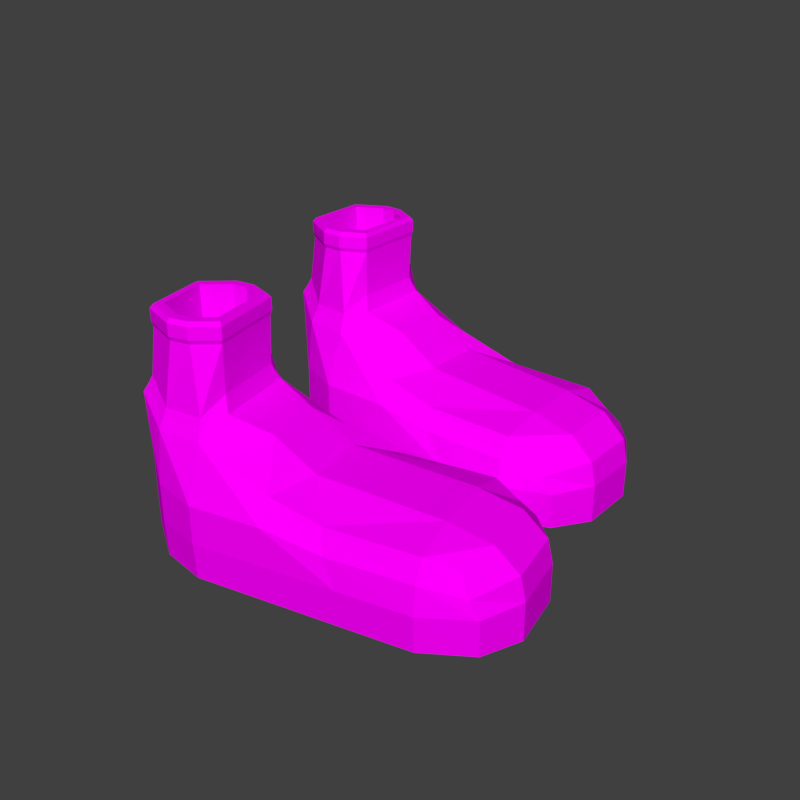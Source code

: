 # Source: Leather_Boots.blend  (saved by Blender 2.79.0; exported with 4.5.12 LTS)
import bpy
from mathutils import Matrix  # noqa: F401  (used for matrix-valued properties, if any)

bpy.ops.wm.read_factory_settings(use_empty=True)
scene = bpy.context.scene
scene.name = 'Scene'

# ---- collections
col_collection_1 = bpy.data.collections.new('Collection 1'); scene.collection.children.link(col_collection_1)

# ---- images (referenced by path relative to the original .blend; pixels are not part of the script)
import os
ASSET_DIR = os.environ.get("B2B_ASSET_DIR", "")  # directory of the original .blend (textures are referenced by path, not embedded)
HERE = os.path.dirname(os.path.abspath(__file__))  # packed textures are extracted next to this script under _unpacked/

def load_image(name, relpath, width, height, colorspace="sRGB"):
    """Load a texture the original file referenced (path relative to the .blend, or extracted next to this script)."""
    p = next((c for c in (os.path.join(HERE, relpath), os.path.join(ASSET_DIR, relpath)) if relpath and os.path.exists(c)), "")
    if p:
        img = bpy.data.images.load(p, check_existing=True)
        img.name = name
    else:  # same state as the original file: an image datablock whose file is absent (Cycles renders it pink)
        img = bpy.data.images.new(name, width, height)
        img.source = "FILE"
        img.filepath = "//" + (relpath or name)
    img.colorspace_settings.name = colorspace
    return img
img_colors_png = load_image('colors.png', 'colors.png', 1024, 1024, 'sRGB')

# ---- materials (node trees are filled in below, after node groups)
mat_material_001 = bpy.data.materials.new('Material.001')
mat_material_001.alpha_threshold = 0.0
mat_material_001.roughness = 0.5

# ---- material node trees
mat_material_001.use_nodes = True; mat_material_001.node_tree.nodes.clear()
_N = mat_material_001.node_tree.nodes; _L = mat_material_001.node_tree.links
n0 = _N.new('ShaderNodeOutputMaterial'); n0.name = 'Material Output'; n0.location = (300, 300)
n1 = _N.new('ShaderNodeBsdfDiffuse'); n1.name = 'Diffuse BSDF'; n1.location = (10, 300)
n2 = _N.new('ShaderNodeTexImage'); n2.name = 'Image Texture'; n2.location = (-221, 290)
n2.width = 140
n2.image = img_colors_png
_L.new(n1.outputs[0], n0.inputs[0])
_L.new(n2.outputs[0], n1.inputs[0])
n0.is_active_output = True

# ---- world
world_world = bpy.data.worlds.new('World'); scene.world = world_world
world_world.color = (0.05088, 0.05088, 0.05088)
world_world.use_sun_shadow = False
world_world.sun_shadow_jitter_overblur = 0.0
world_world.cycles.sampling_method = 'MANUAL'

# ---- meshes
me_cube_003 = bpy.data.meshes.new('Cube.003')
me_cube_003.from_pydata([(-0.9866, 0.5161, 0.03027), (-0.9866, 0.5697, 2.2), (-0.9866, 2.078, 0.03027), (-0.9866, 2.008, 2.122), (0.7384, 0.5484, 0.03027), (0.6237, 0.5998, 1.281), (0.7384, 2.045, 0.03027), (0.6237, 1.979, 1.202), (0.4643, 2.266, 0.03027), (0.06428, 2.266, 0.03027), (-0.3357, 2.266, 0.03027), (-0.7357, 2.266, 0.03027), (-0.7357, 2.044, 2.122), (-0.3357, 2.092, 1.561), (-0.0543, 2.092, 1.391), (0.4643, 2.092, 1.391), (-0.7357, 0.3285, 0.03027), (-0.3357, 0.3285, 0.03027), (0.06428, 0.3285, 0.03027), (0.4643, 0.3285, 0.03027), (0.4643, 0.483, 1.469), (-0.0543, 0.483, 1.469), (-0.3357, 0.483, 1.702), (-0.7357, 0.5314, 2.2), (-1.218, 1.631, 0.0), (-1.218, 0.964, 0.0), (-1.184, 0.8476, 2.501), (-1.184, 1.747, 2.501), (0.8643, 0.964, 0.0), (0.8643, 1.631, 0.0), (0.7019, 1.631, 1.452), (0.7019, 0.964, 1.452), (0.4643, 1.631, 1.616), (0.4643, 0.964, 1.616), (-0.2196, 1.631, 1.77), (-0.2196, 0.964, 1.77), (-0.4494, 1.631, 2.234), (-0.4494, 0.964, 2.234), (-0.6691, 1.747, 2.501), (-0.6691, 0.8476, 2.501), (-0.7357, 1.631, 0.0), (-0.7357, 0.964, 0.0), (-0.3357, 1.631, 0.0), (-0.3357, 0.964, 0.0), (0.06428, 1.631, 0.0), (0.06428, 0.964, 0.0), (0.4643, 1.631, 0.0), (0.4643, 0.964, 0.0), (-0.9866, 0.491, 0.6667), (-0.9866, 0.491, 1.333), (-0.9866, 2.103, 1.333), (-0.9866, 2.103, 0.6667), (0.6867, 2.069, 0.952), (0.7384, 2.069, 0.6667), (0.6867, 0.5243, 0.952), (0.7384, 0.5243, 0.6667), (0.4643, 0.3502, 1.128), (0.4643, 0.2973, 0.6667), (-0.006359, 0.3411, 1.132), (0.06428, 0.2973, 0.6667), (-0.3357, 0.2973, 1.333), (-0.3357, 0.2973, 0.6667), (-0.7357, 0.2973, 1.333), (-0.7357, 0.2973, 0.6667), (-0.7357, 2.297, 1.333), (-0.7357, 2.297, 0.6667), (-0.3357, 2.297, 1.333), (-0.3357, 2.297, 0.6667), (-0.006359, 2.254, 1.132), (0.06428, 2.297, 0.6667), (0.4643, 2.244, 1.128), (0.4643, 2.297, 0.6667), (0.8344, 1.631, 1.077), (0.8643, 1.631, 0.6667), (0.8344, 0.964, 1.077), (0.8643, 0.964, 0.6667), (-1.218, 0.964, 1.333), (-1.218, 0.964, 0.6667), (-1.218, 1.631, 1.333), (-1.218, 1.631, 0.6667), (-0.9791, 0.6317, 2.375), (-0.9791, 1.949, 2.303), (-0.7493, 1.982, 2.303), (-0.7493, 0.5967, 2.375), (-1.16, 0.8863, 2.65), (-1.16, 1.71, 2.65), (-0.6882, 1.71, 2.65), (-0.6882, 0.8863, 2.65), (-0.9743, 0.675, 2.51), (-0.9743, 1.911, 2.442), (-0.7587, 1.941, 2.442), (-0.7587, 0.6421, 2.51), (-1.144, 0.9138, 2.768), (-1.144, 1.686, 2.768), (-0.7014, 1.686, 2.768), (-0.7014, 0.9138, 2.768), (-0.9382, 0.7467, 3.569), (-0.9387, 1.862, 3.569), (-0.8283, 1.852, 3.569), (-0.8292, 0.7563, 3.569), (-1.122, 0.9574, 3.569), (-1.119, 1.659, 3.569), (-0.6982, 1.711, 3.569), (-0.6947, 0.904, 3.569), (-0.9397, 0.727, 3.636), (-0.9402, 1.881, 3.636), (-0.826, 1.871, 3.636), (-0.8269, 0.7369, 3.636), (-1.13, 0.9451, 3.636), (-1.127, 1.671, 3.636), (-0.6913, 1.726, 3.636), (-0.6877, 0.8899, 3.636), (-0.9397, 0.727, 3.846), (-0.9402, 1.881, 3.846), (-0.826, 1.871, 3.846), (-0.8269, 0.7369, 3.846), (-1.13, 0.9451, 3.846), (-1.127, 1.671, 3.846), (-0.6913, 1.726, 3.846), (-0.6877, 0.8899, 3.846), (-0.9368, 0.7657, 3.913), (-0.9372, 1.843, 3.913), (-0.8306, 1.833, 3.913), (-0.8315, 0.7749, 3.913), (-1.114, 0.9692, 3.913), (-1.111, 1.647, 3.913), (-0.7049, 1.698, 3.913), (-0.7016, 0.9177, 3.913), (-0.9295, 0.8625, 3.913), (-0.9298, 1.747, 3.913), (-0.8423, 1.739, 3.913), (-0.843, 0.87, 3.913), (-1.075, 1.03, 3.913), (-1.073, 1.586, 3.913), (-0.7391, 1.627, 3.913), (-0.7364, 0.9872, 3.913), (-0.9295, 0.8625, 0.3611), (-0.9298, 1.747, 0.3611), (-0.8423, 1.739, 0.3611), (-0.843, 0.87, 0.3611), (-1.075, 1.03, 0.3611), (-1.073, 1.586, 0.3611), (-0.7391, 1.627, 0.3611), (-0.7364, 0.9872, 0.3611), (-0.6239, -2.346, 0.03027), (-0.6294, -2.294, 2.2), (-0.7838, -0.818, 0.03027), (-0.7767, -0.886, 2.122), (1.061, -1.608, 0.03027), (0.9437, -1.605, 1.281), (0.908, -0.1433, 0.03027), (0.8025, -0.2554, 1.202), (0.6171, -0.03919, 0.03027), (0.2256, -0.203, 0.03027), (-0.166, -0.3669, 0.03027), (-0.5575, -0.5307, 0.03027), (-0.5347, -0.7485, 2.122), (-0.1481, -0.5372, 1.561), (0.1273, -0.422, 1.391), (0.6349, -0.2096, 1.391), (-0.3591, -2.427, 0.03027), (0.03246, -2.263, 0.03027), (0.424, -2.1, 0.03027), (0.8155, -1.936, 0.03027), (0.7997, -1.785, 1.469), (0.2921, -1.997, 1.469), (0.01664, -2.112, 1.702), (-0.3798, -2.229, 2.2), (-0.9644, -1.35, 0.0), (-0.8962, -2.003, 0.0), (-0.8513, -2.103, 2.501), (-0.9434, -1.223, 2.501), (1.142, -1.15, 0.0), (1.074, -0.4974, 0.0), (0.9148, -0.5639, 1.452), (0.983, -1.216, 1.452), (0.6822, -0.6612, 1.616), (0.7504, -1.314, 1.616), (0.0128, -0.9413, 1.77), (0.08107, -1.594, 1.77), (-0.2122, -1.035, 2.234), (-0.1439, -1.688, 2.234), (-0.4391, -1.012, 2.501), (-0.347, -1.892, 2.501), (-0.4924, -1.153, 0.0), (-0.4241, -1.805, 0.0), (-0.1009, -0.9889, 0.0), (-0.03261, -1.641, 0.0), (0.2906, -0.825, 0.0), (0.3589, -1.478, 0.0), (0.6822, -0.6612, 0.0), (0.7504, -1.314, 0.0), (-0.6213, -2.371, 0.6667), (-0.6213, -2.371, 1.333), (-0.7864, -0.7934, 1.333), (-0.7864, -0.7934, 0.6667), (0.855, -0.1409, 0.952), (0.9056, -0.1197, 0.6667), (1.013, -1.653, 0.952), (1.064, -1.632, 0.6667), (0.8133, -1.915, 1.128), (0.8187, -1.966, 0.6667), (0.3535, -2.116, 1.132), (0.4272, -2.13, 0.6667), (0.03565, -2.294, 1.333), (0.03565, -2.294, 0.6667), (-0.3559, -2.458, 1.333), (-0.3559, -2.458, 0.6667), (-0.5607, -0.5002, 1.333), (-0.5607, -0.5002, 0.6667), (-0.1691, -0.3363, 1.333), (-0.1691, -0.3363, 0.6667), (0.1577, -0.2443, 1.132), (0.2224, -0.1725, 0.6667), (0.6193, -0.06044, 1.128), (0.6139, -0.008668, 0.6667), (1.044, -0.5096, 1.077), (1.074, -0.4974, 0.6667), (1.113, -1.162, 1.077), (1.142, -1.15, 0.6667), (-0.8962, -2.003, 1.333), (-0.8962, -2.003, 0.6667), (-0.9644, -1.35, 1.333), (-0.9644, -1.35, 0.6667), (-0.6283, -2.23, 2.375), (-0.7632, -0.9406, 2.303), (-0.5416, -0.8148, 2.303), (-0.3998, -2.17, 2.375), (-0.8316, -2.055, 2.65), (-0.9159, -1.249, 2.65), (-0.454, -1.056, 2.65), (-0.3697, -1.862, 2.65), (-0.6281, -2.186, 2.51), (-0.7546, -0.9762, 2.442), (-0.5467, -0.8581, 2.442), (-0.4137, -2.13, 2.51), (-0.8187, -2.022, 2.768), (-0.8978, -1.265, 2.768), (-0.4646, -1.084, 2.768), (-0.3854, -1.84, 2.768), (-0.6001, -2.101, 3.569), (-0.7147, -1.01, 3.569), (-0.6057, -0.974, 3.569), (-0.4944, -2.047, 3.569), (-0.8012, -1.97, 3.569), (-0.8702, -1.282, 3.569), (-0.464, -1.058, 3.569), (-0.3779, -1.847, 3.569), (-0.5996, -2.121, 3.636), (-0.7182, -0.991, 3.636), (-0.6054, -0.9542, 3.636), (-0.4901, -2.065, 3.636), (-0.8078, -1.985, 3.636), (-0.8791, -1.273, 3.636), (-0.4586, -1.042, 3.636), (-0.3695, -1.858, 3.636), (-0.5996, -2.121, 3.846), (-0.7182, -0.991, 3.846), (-0.6054, -0.9542, 3.846), (-0.4901, -2.065, 3.846), (-0.8078, -1.985, 3.846), (-0.8791, -1.273, 3.846), (-0.4586, -1.042, 3.846), (-0.3695, -1.858, 3.846), (-0.6007, -2.082, 3.913), (-0.7114, -1.027, 3.913), (-0.6061, -0.993, 3.913), (-0.4985, -2.03, 3.913), (-0.795, -1.955, 3.913), (-0.8616, -1.291, 3.913), (-0.4691, -1.075, 3.913), (-0.386, -1.837, 3.913), (-0.6034, -1.984, 3.913), (-0.6943, -1.119, 3.913), (-0.6079, -1.09, 3.913), (-0.5196, -1.941, 3.913), (-0.7629, -1.88, 3.913), (-0.8176, -1.335, 3.913), (-0.4954, -1.157, 3.913), (-0.4272, -1.783, 3.913), (-0.6034, -1.984, 0.3611), (-0.6943, -1.119, 0.3611), (-0.6079, -1.09, 0.3611), (-0.5196, -1.941, 0.3611), (-0.7629, -1.88, 0.3611), (-0.8176, -1.335, 0.3611), (-0.4954, -1.157, 0.3611), (-0.4272, -1.783, 0.3611)], [], [(78, 27, 3, 50), (70, 15, 7, 52), (74, 31, 5, 54), (62, 23, 1, 49), (47, 28, 4, 19), (3, 27, 85, 81), (31, 33, 20, 5), (33, 35, 21, 20), (35, 37, 22, 21), (37, 39, 23, 22), (25, 41, 16, 0), (41, 43, 17, 16), (43, 45, 18, 17), (45, 47, 19, 18), (54, 5, 20, 56), (56, 20, 21, 58), (58, 21, 22, 60), (60, 22, 23, 62), (50, 3, 12, 64), (64, 12, 13, 66), (66, 13, 14, 68), (68, 14, 15, 70), (9, 8, 46, 44), (44, 46, 47, 45), (10, 9, 44, 42), (42, 44, 45, 43), (11, 10, 42, 40), (40, 42, 43, 41), (2, 11, 40, 24), (24, 40, 41, 25), (13, 12, 38, 36), (36, 38, 39, 37), (14, 13, 36, 34), (34, 36, 37, 35), (15, 14, 34, 32), (32, 34, 35, 33), (7, 15, 32, 30), (30, 32, 33, 31), (26, 1, 80, 84), (39, 38, 86, 87), (8, 6, 29, 46), (46, 29, 28, 47), (52, 7, 30, 72), (72, 30, 31, 74), (49, 1, 26, 76), (76, 26, 27, 78), (25, 77, 79, 24), (77, 76, 78, 79), (0, 48, 77, 25), (48, 49, 76, 77), (29, 73, 75, 28), (73, 72, 74, 75), (6, 53, 73, 29), (53, 52, 72, 73), (9, 69, 71, 8), (69, 68, 70, 71), (10, 67, 69, 9), (67, 66, 68, 69), (11, 65, 67, 10), (65, 64, 66, 67), (2, 51, 65, 11), (51, 50, 64, 65), (17, 61, 63, 16), (61, 60, 62, 63), (18, 59, 61, 17), (59, 58, 60, 61), (19, 57, 59, 18), (57, 56, 58, 59), (4, 55, 57, 19), (55, 54, 56, 57), (16, 63, 48, 0), (63, 62, 49, 48), (28, 75, 55, 4), (75, 74, 54, 55), (8, 71, 53, 6), (71, 70, 52, 53), (24, 79, 51, 2), (79, 78, 50, 51), (82, 81, 89, 90), (84, 80, 88, 92), (86, 82, 90, 94), (1, 23, 83, 80), (23, 39, 87, 83), (12, 3, 81, 82), (38, 12, 82, 86), (27, 26, 84, 85), (94, 90, 98, 102), (88, 91, 99, 96), (91, 95, 103, 99), (81, 85, 93, 89), (87, 86, 94, 95), (85, 84, 92, 93), (83, 87, 95, 91), (80, 83, 91, 88), (99, 103, 111, 107), (101, 100, 108, 109), (103, 102, 110, 111), (92, 88, 96, 100), (90, 89, 97, 98), (89, 93, 101, 97), (95, 94, 102, 103), (93, 92, 100, 101), (105, 109, 117, 113), (106, 105, 113, 114), (108, 104, 112, 116), (96, 99, 107, 104), (102, 98, 106, 110), (100, 96, 104, 108), (98, 97, 105, 106), (97, 101, 109, 105), (114, 113, 121, 122), (116, 112, 120, 124), (118, 114, 122, 126), (111, 110, 118, 119), (109, 108, 116, 117), (107, 111, 119, 115), (104, 107, 115, 112), (110, 106, 114, 118), (120, 123, 131, 128), (123, 127, 135, 131), (125, 124, 132, 133), (113, 117, 125, 121), (119, 118, 126, 127), (117, 116, 124, 125), (115, 119, 127, 123), (112, 115, 123, 120), (133, 132, 140, 141), (135, 134, 142, 143), (129, 133, 141, 137), (126, 122, 130, 134), (124, 120, 128, 132), (122, 121, 129, 130), (121, 125, 133, 129), (127, 126, 134, 135), (143, 140, 136, 139), (138, 137, 141, 142), (142, 141, 140, 143), (131, 135, 143, 139), (128, 131, 139, 136), (134, 130, 138, 142), (132, 128, 136, 140), (130, 129, 137, 138), (222, 171, 147, 194), (214, 159, 151, 196), (218, 175, 149, 198), (206, 167, 145, 193), (191, 172, 148, 163), (147, 171, 229, 225), (175, 177, 164, 149), (177, 179, 165, 164), (179, 181, 166, 165), (181, 183, 167, 166), (169, 185, 160, 144), (185, 187, 161, 160), (187, 189, 162, 161), (189, 191, 163, 162), (198, 149, 164, 200), (200, 164, 165, 202), (202, 165, 166, 204), (204, 166, 167, 206), (194, 147, 156, 208), (208, 156, 157, 210), (210, 157, 158, 212), (212, 158, 159, 214), (153, 152, 190, 188), (188, 190, 191, 189), (154, 153, 188, 186), (186, 188, 189, 187), (155, 154, 186, 184), (184, 186, 187, 185), (146, 155, 184, 168), (168, 184, 185, 169), (157, 156, 182, 180), (180, 182, 183, 181), (158, 157, 180, 178), (178, 180, 181, 179), (159, 158, 178, 176), (176, 178, 179, 177), (151, 159, 176, 174), (174, 176, 177, 175), (170, 145, 224, 228), (183, 182, 230, 231), (152, 150, 173, 190), (190, 173, 172, 191), (196, 151, 174, 216), (216, 174, 175, 218), (193, 145, 170, 220), (220, 170, 171, 222), (169, 221, 223, 168), (221, 220, 222, 223), (144, 192, 221, 169), (192, 193, 220, 221), (173, 217, 219, 172), (217, 216, 218, 219), (150, 197, 217, 173), (197, 196, 216, 217), (153, 213, 215, 152), (213, 212, 214, 215), (154, 211, 213, 153), (211, 210, 212, 213), (155, 209, 211, 154), (209, 208, 210, 211), (146, 195, 209, 155), (195, 194, 208, 209), (161, 205, 207, 160), (205, 204, 206, 207), (162, 203, 205, 161), (203, 202, 204, 205), (163, 201, 203, 162), (201, 200, 202, 203), (148, 199, 201, 163), (199, 198, 200, 201), (160, 207, 192, 144), (207, 206, 193, 192), (172, 219, 199, 148), (219, 218, 198, 199), (152, 215, 197, 150), (215, 214, 196, 197), (168, 223, 195, 146), (223, 222, 194, 195), (226, 225, 233, 234), (228, 224, 232, 236), (230, 226, 234, 238), (145, 167, 227, 224), (167, 183, 231, 227), (156, 147, 225, 226), (182, 156, 226, 230), (171, 170, 228, 229), (238, 234, 242, 246), (232, 235, 243, 240), (235, 239, 247, 243), (225, 229, 237, 233), (231, 230, 238, 239), (229, 228, 236, 237), (227, 231, 239, 235), (224, 227, 235, 232), (243, 247, 255, 251), (245, 244, 252, 253), (247, 246, 254, 255), (236, 232, 240, 244), (234, 233, 241, 242), (233, 237, 245, 241), (239, 238, 246, 247), (237, 236, 244, 245), (249, 253, 261, 257), (250, 249, 257, 258), (252, 248, 256, 260), (240, 243, 251, 248), (246, 242, 250, 254), (244, 240, 248, 252), (242, 241, 249, 250), (241, 245, 253, 249), (258, 257, 265, 266), (260, 256, 264, 268), (262, 258, 266, 270), (255, 254, 262, 263), (253, 252, 260, 261), (251, 255, 263, 259), (248, 251, 259, 256), (254, 250, 258, 262), (264, 267, 275, 272), (267, 271, 279, 275), (269, 268, 276, 277), (257, 261, 269, 265), (263, 262, 270, 271), (261, 260, 268, 269), (259, 263, 271, 267), (256, 259, 267, 264), (277, 276, 284, 285), (279, 278, 286, 287), (273, 277, 285, 281), (270, 266, 274, 278), (268, 264, 272, 276), (266, 265, 273, 274), (265, 269, 277, 273), (271, 270, 278, 279), (287, 284, 280, 283), (282, 281, 285, 286), (286, 285, 284, 287), (275, 279, 287, 283), (272, 275, 283, 280), (278, 274, 282, 286), (276, 272, 280, 284), (274, 273, 281, 282)])
_uv = me_cube_003.uv_layers.new(name='UVMap')
_uv.uv.foreach_set('vector', [0.2092, 0.7208, 0.2699, 0.7208, 0.2699, 0.7815, 0.2092, 0.7815, 0.2092, 0.7208, 0.2699, 0.7208, 0.2699, 0.7815, 0.2092, 0.7815, 0.2092, 0.7208, 0.2699, 0.7208, 0.2699, 0.7815, 0.2092, 0.7815, 0.2092, 0.7208, 0.2699, 0.7208, 0.2699, 0.7815, 0.2092, 0.7815, 0.2092, 0.7208, 0.2699, 0.7208, 0.2699, 0.7815, 0.2092, 0.7815, 0.2092, 0.7208, 0.2699, 0.7208, 0.2699, 0.7815, 0.2092, 0.7815, 0.2092, 0.7208, 0.2699, 0.7208, 0.2699, 0.7815, 0.2092, 0.7815, 0.2092, 0.7208, 0.2699, 0.7208, 0.2699, 0.7815, 0.2092, 0.7815, 0.2092, 0.7208, 0.2699, 0.7208, 0.2699, 0.7815, 0.2092, 0.7815, 0.2092, 0.7208, 0.2699, 0.7208, 0.2699, 0.7815, 0.2092, 0.7815, 0.2092, 0.7208, 0.2699, 0.7208, 0.2699, 0.7815, 0.2092, 0.7815, 0.2092, 0.7208, 0.2699, 0.7208, 0.2699, 0.7815, 0.2092, 0.7815, 0.2092, 0.7208, 0.2699, 0.7208, 0.2699, 0.7815, 0.2092, 0.7815, 0.2092, 0.7208, 0.2699, 0.7208, 0.2699, 0.7815, 0.2092, 0.7815, 0.2092, 0.7208, 0.2699, 0.7208, 0.2699, 0.7815, 0.2092, 0.7815, 0.2092, 0.7208, 0.2699, 0.7208, 0.2699, 0.7815, 0.2092, 0.7815, 0.2092, 0.7208, 0.2699, 0.7208, 0.2699, 0.7815, 0.2092, 0.7815, 0.2092, 0.7208, 0.2699, 0.7208, 0.2699, 0.7815, 0.2092, 0.7815, 0.2092, 0.7208, 0.2699, 0.7208, 0.2699, 0.7815, 0.2092, 0.7815, 0.2092, 0.7208, 0.2699, 0.7208, 0.2699, 0.7815, 0.2092, 0.7815, 0.2092, 0.7208, 0.2699, 0.7208, 0.2699, 0.7815, 0.2092, 0.7815, 0.2092, 0.7208, 0.2699, 0.7208, 0.2699, 0.7815, 0.2092, 0.7815, 0.2092, 0.7208, 0.2699, 0.7208, 0.2699, 0.7815, 0.2092, 0.7815, 0.2092, 0.7208, 0.2699, 0.7208, 0.2699, 0.7815, 0.2092, 0.7815, 0.2092, 0.7208, 0.2699, 0.7208, 0.2699, 0.7815, 0.2092, 0.7815, 0.2092, 0.7208, 0.2699, 0.7208, 0.2699, 0.7815, 0.2092, 0.7815, 0.2092, 0.7208, 0.2699, 0.7208, 0.2699, 0.7815, 0.2092, 0.7815, 0.2092, 0.7208, 0.2699, 0.7208, 0.2699, 0.7815, 0.2092, 0.7815, 0.2092, 0.7208, 0.2699, 0.7208, 0.2699, 0.7815, 0.2092, 0.7815, 0.2092, 0.7208, 0.2699, 0.7208, 0.2699, 0.7815, 0.2092, 0.7815, 0.2092, 0.7208, 0.2699, 0.7208, 0.2699, 0.7815, 0.2092, 0.7815, 0.2092, 0.7208, 0.2699, 0.7208, 0.2699, 0.7815, 0.2092, 0.7815, 0.2092, 0.7208, 0.2699, 0.7208, 0.2699, 0.7815, 0.2092, 0.7815, 0.2092, 0.7208, 0.2699, 0.7208, 0.2699, 0.7815, 0.2092, 0.7815, 0.2092, 0.7208, 0.2699, 0.7208, 0.2699, 0.7815, 0.2092, 0.7815, 0.2092, 0.7208, 0.2699, 0.7208, 0.2699, 0.7815, 0.2092, 0.7815, 0.2092, 0.7208, 0.2699, 0.7208, 0.2699, 0.7815, 0.2092, 0.7815, 0.2092, 0.7208, 0.2699, 0.7208, 0.2699, 0.7815, 0.2092, 0.7815, 0.2092, 0.7208, 0.2699, 0.7208, 0.2699, 0.7815, 0.2092, 0.7815, 0.2092, 0.7208, 0.2699, 0.7208, 0.2699, 0.7815, 0.2092, 0.7815, 0.2092, 0.7208, 0.2699, 0.7208, 0.2699, 0.7815, 0.2092, 0.7815, 0.2092, 0.7208, 0.2699, 0.7208, 0.2699, 0.7815, 0.2092, 0.7815, 0.2092, 0.7208, 0.2699, 0.7208, 0.2699, 0.7815, 0.2092, 0.7815, 0.2092, 0.7208, 0.2699, 0.7208, 0.2699, 0.7815, 0.2092, 0.7815, 0.2092, 0.7208, 0.2699, 0.7208, 0.2699, 0.7815, 0.2092, 0.7815, 0.2092, 0.7208, 0.2699, 0.7208, 0.2699, 0.7815, 0.2092, 0.7815, 0.2092, 0.7208, 0.2699, 0.7208, 0.2699, 0.7815, 0.2092, 0.7815, 0.2092, 0.7208, 0.2699, 0.7208, 0.2699, 0.7815, 0.2092, 0.7815, 0.2092, 0.7208, 0.2699, 0.7208, 0.2699, 0.7815, 0.2092, 0.7815, 0.2092, 0.7208, 0.2699, 0.7208, 0.2699, 0.7815, 0.2092, 0.7815, 0.2092, 0.7208, 0.2699, 0.7208, 0.2699, 0.7815, 0.2092, 0.7815, 0.2092, 0.7208, 0.2699, 0.7208, 0.2699, 0.7815, 0.2092, 0.7815, 0.2092, 0.7208, 0.2699, 0.7208, 0.2699, 0.7815, 0.2092, 0.7815, 0.2092, 0.7208, 0.2699, 0.7208, 0.2699, 0.7815, 0.2092, 0.7815, 0.2092, 0.7208, 0.2699, 0.7208, 0.2699, 0.7815, 0.2092, 0.7815, 0.2092, 0.7208, 0.2699, 0.7208, 0.2699, 0.7815, 0.2092, 0.7815, 0.2092, 0.7208, 0.2699, 0.7208, 0.2699, 0.7815, 0.2092, 0.7815, 0.2092, 0.7208, 0.2699, 0.7208, 0.2699, 0.7815, 0.2092, 0.7815, 0.2092, 0.7208, 0.2699, 0.7208, 0.2699, 0.7815, 0.2092, 0.7815, 0.2092, 0.7208, 0.2699, 0.7208, 0.2699, 0.7815, 0.2092, 0.7815, 0.2092, 0.7208, 0.2699, 0.7208, 0.2699, 0.7815, 0.2092, 0.7815, 0.2092, 0.7208, 0.2699, 0.7208, 0.2699, 0.7815, 0.2092, 0.7815, 0.2092, 0.7208, 0.2699, 0.7208, 0.2699, 0.7815, 0.2092, 0.7815, 0.2092, 0.7208, 0.2699, 0.7208, 0.2699, 0.7815, 0.2092, 0.7815, 0.2092, 0.7208, 0.2699, 0.7208, 0.2699, 0.7815, 0.2092, 0.7815, 0.2092, 0.7208, 0.2699, 0.7208, 0.2699, 0.7815, 0.2092, 0.7815, 0.2092, 0.7208, 0.2699, 0.7208, 0.2699, 0.7815, 0.2092, 0.7815, 0.2092, 0.7208, 0.2699, 0.7208, 0.2699, 0.7815, 0.2092, 0.7815, 0.2092, 0.7208, 0.2699, 0.7208, 0.2699, 0.7815, 0.2092, 0.7815, 0.2092, 0.7208, 0.2699, 0.7208, 0.2699, 0.7815, 0.2092, 0.7815, 0.2092, 0.7208, 0.2699, 0.7208, 0.2699, 0.7815, 0.2092, 0.7815, 0.2092, 0.7208, 0.2699, 0.7208, 0.2699, 0.7815, 0.2092, 0.7815, 0.2092, 0.7208, 0.2699, 0.7208, 0.2699, 0.7815, 0.2092, 0.7815, 0.2092, 0.7208, 0.2699, 0.7208, 0.2699, 0.7815, 0.2092, 0.7815, 0.2092, 0.7208, 0.2699, 0.7208, 0.2699, 0.7815, 0.2092, 0.7815, 0.2092, 0.7208, 0.2699, 0.7208, 0.2699, 0.7815, 0.2092, 0.7815, 0.2092, 0.7208, 0.2699, 0.7208, 0.2699, 0.7815, 0.2092, 0.7815, 0.2092, 0.7208, 0.2699, 0.7208, 0.2699, 0.7815, 0.2092, 0.7815, 0.2092, 0.7208, 0.2699, 0.7208, 0.2699, 0.7815, 0.2092, 0.7815, 0.2092, 0.7208, 0.2699, 0.7208, 0.2699, 0.7815, 0.2092, 0.7815, 0.2092, 0.7208, 0.2699, 0.7208, 0.2699, 0.7815, 0.2092, 0.7815, 0.2092, 0.7208, 0.2699, 0.7208, 0.2699, 0.7815, 0.2092, 0.7815, 0.2092, 0.7208, 0.2699, 0.7208, 0.2699, 0.7815, 0.2092, 0.7815, 0.2092, 0.7208, 0.2699, 0.7208, 0.2699, 0.7815, 0.2092, 0.7815, 0.2092, 0.7208, 0.2699, 0.7208, 0.2699, 0.7815, 0.2092, 0.7815, 0.2092, 0.7208, 0.2699, 0.7208, 0.2699, 0.7815, 0.2092, 0.7815, 0.2092, 0.7208, 0.2699, 0.7208, 0.2699, 0.7815, 0.2092, 0.7815, 0.2092, 0.7208, 0.2699, 0.7208, 0.2699, 0.7815, 0.2092, 0.7815, 0.2092, 0.7208, 0.2699, 0.7208, 0.2699, 0.7815, 0.2092, 0.7815, 0.2092, 0.7208, 0.2699, 0.7208, 0.2699, 0.7815, 0.2092, 0.7815, 0.2092, 0.7208, 0.2699, 0.7208, 0.2699, 0.7815, 0.2092, 0.7815, 0.2092, 0.7208, 0.2699, 0.7208, 0.2699, 0.7815, 0.2092, 0.7815, 0.2092, 0.7208, 0.2699, 0.7208, 0.2699, 0.7815, 0.2092, 0.7815, 0.2092, 0.7208, 0.2699, 0.7208, 0.2699, 0.7815, 0.2092, 0.7815, 0.2092, 0.7208, 0.2699, 0.7208, 0.2699, 0.7815, 0.2092, 0.7815, 0.2092, 0.7208, 0.2699, 0.7208, 0.2699, 0.7815, 0.2092, 0.7815, 0.2092, 0.7208, 0.2699, 0.7208, 0.2699, 0.7815, 0.2092, 0.7815, 0.2092, 0.7208, 0.2699, 0.7208, 0.2699, 0.7815, 0.2092, 0.7815, 0.2092, 0.7208, 0.2699, 0.7208, 0.2699, 0.7815, 0.2092, 0.7815, 0.2092, 0.7208, 0.2699, 0.7208, 0.2699, 0.7815, 0.2092, 0.7815, 0.2092, 0.7208, 0.2699, 0.7208, 0.2699, 0.7815, 0.2092, 0.7815, 0.2092, 0.7208, 0.2699, 0.7208, 0.2699, 0.7815, 0.2092, 0.7815, 0.2092, 0.7208, 0.2699, 0.7208, 0.2699, 0.7815, 0.2092, 0.7815, 0.2092, 0.7208, 0.2699, 0.7208, 0.2699, 0.7815, 0.2092, 0.7815, 0.2092, 0.7208, 0.2699, 0.7208, 0.2699, 0.7815, 0.2092, 0.7815, 0.2092, 0.7208, 0.2699, 0.7208, 0.2699, 0.7815, 0.2092, 0.7815, 0.2092, 0.7208, 0.2699, 0.7208, 0.2699, 0.7815, 0.2092, 0.7815, 0.2092, 0.7208, 0.2699, 0.7208, 0.2699, 0.7815, 0.2092, 0.7815, 0.2092, 0.7208, 0.2699, 0.7208, 0.2699, 0.7815, 0.2092, 0.7815, 0.2092, 0.7208, 0.2699, 0.7208, 0.2699, 0.7815, 0.2092, 0.7815, 0.2092, 0.7208, 0.2699, 0.7208, 0.2699, 0.7815, 0.2092, 0.7815, 0.2092, 0.7208, 0.2699, 0.7208, 0.2699, 0.7815, 0.2092, 0.7815, 0.2092, 0.7208, 0.2699, 0.7208, 0.2699, 0.7815, 0.2092, 0.7815, 0.2092, 0.7208, 0.2699, 0.7208, 0.2699, 0.7815, 0.2092, 0.7815, 0.2092, 0.7208, 0.2699, 0.7208, 0.2699, 0.7815, 0.2092, 0.7815, 0.2092, 0.7208, 0.2699, 0.7208, 0.2699, 0.7815, 0.2092, 0.7815, 0.2092, 0.7208, 0.2699, 0.7208, 0.2699, 0.7815, 0.2092, 0.7815, 0.2092, 0.7208, 0.2699, 0.7208, 0.2699, 0.7815, 0.2092, 0.7815, 0.2092, 0.7208, 0.2699, 0.7208, 0.2699, 0.7815, 0.2092, 0.7815, 0.2092, 0.7208, 0.2699, 0.7208, 0.2699, 0.7815, 0.2092, 0.7815, 0.2092, 0.7208, 0.2699, 0.7208, 0.2699, 0.7815, 0.2092, 0.7815, 0.2092, 0.7208, 0.2699, 0.7208, 0.2699, 0.7815, 0.2092, 0.7815, 0.2092, 0.7208, 0.2699, 0.7208, 0.2699, 0.7815, 0.2092, 0.7815, 0.2092, 0.7208, 0.2699, 0.7208, 0.2699, 0.7815, 0.2092, 0.7815, 0.2092, 0.7208, 0.2699, 0.7208, 0.2699, 0.7815, 0.2092, 0.7815, 0.2092, 0.7208, 0.2699, 0.7208, 0.2699, 0.7815, 0.2092, 0.7815, 0.2092, 0.7208, 0.2699, 0.7208, 0.2699, 0.7815, 0.2092, 0.7815, 0.2092, 0.7208, 0.2699, 0.7208, 0.2699, 0.7815, 0.2092, 0.7815, 0.2092, 0.7208, 0.2699, 0.7208, 0.2699, 0.7815, 0.2092, 0.7815, 0.2092, 0.7208, 0.2699, 0.7208, 0.2699, 0.7815, 0.2092, 0.7815, 0.2092, 0.7208, 0.2699, 0.7208, 0.2699, 0.7815, 0.2092, 0.7815, 0.2092, 0.7208, 0.2699, 0.7208, 0.2699, 0.7815, 0.2092, 0.7815, 0.2092, 0.7208, 0.2699, 0.7208, 0.2699, 0.7815, 0.2092, 0.7815, 0.2092, 0.7208, 0.2699, 0.7208, 0.2699, 0.7815, 0.2092, 0.7815, 0.2092, 0.7208, 0.2699, 0.7208, 0.2699, 0.7815, 0.2092, 0.7815, 0.2092, 0.7208, 0.2699, 0.7208, 0.2699, 0.7815, 0.2092, 0.7815, 0.2092, 0.7208, 0.2699, 0.7208, 0.2699, 0.7815, 0.2092, 0.7815, 0.2092, 0.7208, 0.2699, 0.7208, 0.2699, 0.7815, 0.2092, 0.7815, 0.2092, 0.7208, 0.2699, 0.7208, 0.2699, 0.7815, 0.2092, 0.7815, 0.2092, 0.7208, 0.2699, 0.7208, 0.2699, 0.7815, 0.2092, 0.7815, 0.2092, 0.7208, 0.2699, 0.7208, 0.2699, 0.7815, 0.2092, 0.7815, 0.2092, 0.7208, 0.2699, 0.7208, 0.2699, 0.7815, 0.2092, 0.7815, 0.2092, 0.7208, 0.2699, 0.7208, 0.2699, 0.7815, 0.2092, 0.7815, 0.2092, 0.7208, 0.2699, 0.7208, 0.2699, 0.7815, 0.2092, 0.7815, 0.2092, 0.7208, 0.2699, 0.7208, 0.2699, 0.7815, 0.2092, 0.7815, 0.2092, 0.7208, 0.2699, 0.7208, 0.2699, 0.7815, 0.2092, 0.7815, 0.2092, 0.7208, 0.2699, 0.7208, 0.2699, 0.7815, 0.2092, 0.7815, 0.2092, 0.7208, 0.2699, 0.7208, 0.2699, 0.7815, 0.2092, 0.7815, 0.2092, 0.7208, 0.2699, 0.7208, 0.2699, 0.7815, 0.2092, 0.7815, 0.2092, 0.7208, 0.2699, 0.7208, 0.2699, 0.7815, 0.2092, 0.7815, 0.2092, 0.7208, 0.2699, 0.7208, 0.2699, 0.7815, 0.2092, 0.7815, 0.2092, 0.7208, 0.2699, 0.7208, 0.2699, 0.7815, 0.2092, 0.7815, 0.2092, 0.7208, 0.2699, 0.7208, 0.2699, 0.7815, 0.2092, 0.7815, 0.2092, 0.7208, 0.2699, 0.7208, 0.2699, 0.7815, 0.2092, 0.7815, 0.2092, 0.7208, 0.2699, 0.7208, 0.2699, 0.7815, 0.2092, 0.7815, 0.2092, 0.7208, 0.2699, 0.7208, 0.2699, 0.7815, 0.2092, 0.7815, 0.2092, 0.7208, 0.2699, 0.7208, 0.2699, 0.7815, 0.2092, 0.7815, 0.2092, 0.7208, 0.2699, 0.7208, 0.2699, 0.7815, 0.2092, 0.7815, 0.2092, 0.7208, 0.2699, 0.7208, 0.2699, 0.7815, 0.2092, 0.7815, 0.2092, 0.7208, 0.2699, 0.7208, 0.2699, 0.7815, 0.2092, 0.7815, 0.2092, 0.7208, 0.2699, 0.7208, 0.2699, 0.7815, 0.2092, 0.7815, 0.2092, 0.7208, 0.2699, 0.7208, 0.2699, 0.7815, 0.2092, 0.7815, 0.2092, 0.7208, 0.2699, 0.7208, 0.2699, 0.7815, 0.2092, 0.7815, 0.2092, 0.7208, 0.2699, 0.7208, 0.2699, 0.7815, 0.2092, 0.7815, 0.2092, 0.7208, 0.2699, 0.7208, 0.2699, 0.7815, 0.2092, 0.7815, 0.2092, 0.7208, 0.2699, 0.7208, 0.2699, 0.7815, 0.2092, 0.7815, 0.2092, 0.7208, 0.2699, 0.7208, 0.2699, 0.7815, 0.2092, 0.7815, 0.2092, 0.7208, 0.2699, 0.7208, 0.2699, 0.7815, 0.2092, 0.7815, 0.2092, 0.7208, 0.2699, 0.7208, 0.2699, 0.7815, 0.2092, 0.7815, 0.2092, 0.7208, 0.2699, 0.7208, 0.2699, 0.7815, 0.2092, 0.7815, 0.2092, 0.7208, 0.2699, 0.7208, 0.2699, 0.7815, 0.2092, 0.7815, 0.2092, 0.7208, 0.2699, 0.7208, 0.2699, 0.7815, 0.2092, 0.7815, 0.2092, 0.7208, 0.2699, 0.7208, 0.2699, 0.7815, 0.2092, 0.7815, 0.2092, 0.7208, 0.2699, 0.7208, 0.2699, 0.7815, 0.2092, 0.7815, 0.2092, 0.7208, 0.2699, 0.7208, 0.2699, 0.7815, 0.2092, 0.7815, 0.2092, 0.7208, 0.2699, 0.7208, 0.2699, 0.7815, 0.2092, 0.7815, 0.2092, 0.7208, 0.2699, 0.7208, 0.2699, 0.7815, 0.2092, 0.7815, 0.2092, 0.7208, 0.2699, 0.7208, 0.2699, 0.7815, 0.2092, 0.7815, 0.2092, 0.7208, 0.2699, 0.7208, 0.2699, 0.7815, 0.2092, 0.7815, 0.2092, 0.7208, 0.2699, 0.7208, 0.2699, 0.7815, 0.2092, 0.7815, 0.2092, 0.7208, 0.2699, 0.7208, 0.2699, 0.7815, 0.2092, 0.7815, 0.2092, 0.7208, 0.2699, 0.7208, 0.2699, 0.7815, 0.2092, 0.7815, 0.2092, 0.7208, 0.2699, 0.7208, 0.2699, 0.7815, 0.2092, 0.7815, 0.2092, 0.7208, 0.2699, 0.7208, 0.2699, 0.7815, 0.2092, 0.7815, 0.2092, 0.7208, 0.2699, 0.7208, 0.2699, 0.7815, 0.2092, 0.7815, 0.2092, 0.7208, 0.2699, 0.7208, 0.2699, 0.7815, 0.2092, 0.7815, 0.2092, 0.7208, 0.2699, 0.7208, 0.2699, 0.7815, 0.2092, 0.7815, 0.2092, 0.7208, 0.2699, 0.7208, 0.2699, 0.7815, 0.2092, 0.7815, 0.2092, 0.7208, 0.2699, 0.7208, 0.2699, 0.7815, 0.2092, 0.7815, 0.2092, 0.7208, 0.2699, 0.7208, 0.2699, 0.7815, 0.2092, 0.7815, 0.2092, 0.7208, 0.2699, 0.7208, 0.2699, 0.7815, 0.2092, 0.7815, 0.2092, 0.7208, 0.2699, 0.7208, 0.2699, 0.7815, 0.2092, 0.7815, 0.2092, 0.7208, 0.2699, 0.7208, 0.2699, 0.7815, 0.2092, 0.7815, 0.2092, 0.7208, 0.2699, 0.7208, 0.2699, 0.7815, 0.2092, 0.7815, 0.2092, 0.7208, 0.2699, 0.7208, 0.2699, 0.7815, 0.2092, 0.7815, 0.2092, 0.7208, 0.2699, 0.7208, 0.2699, 0.7815, 0.2092, 0.7815, 0.2092, 0.7208, 0.2699, 0.7208, 0.2699, 0.7815, 0.2092, 0.7815, 0.2092, 0.7208, 0.2699, 0.7208, 0.2699, 0.7815, 0.2092, 0.7815, 0.2092, 0.7208, 0.2699, 0.7208, 0.2699, 0.7815, 0.2092, 0.7815, 0.2092, 0.7208, 0.2699, 0.7208, 0.2699, 0.7815, 0.2092, 0.7815, 0.2092, 0.7208, 0.2699, 0.7208, 0.2699, 0.7815, 0.2092, 0.7815, 0.2092, 0.7208, 0.2699, 0.7208, 0.2699, 0.7815, 0.2092, 0.7815, 0.2092, 0.7208, 0.2699, 0.7208, 0.2699, 0.7815, 0.2092, 0.7815, 0.2092, 0.7208, 0.2699, 0.7208, 0.2699, 0.7815, 0.2092, 0.7815, 0.2092, 0.7208, 0.2699, 0.7208, 0.2699, 0.7815, 0.2092, 0.7815, 0.2092, 0.7208, 0.2699, 0.7208, 0.2699, 0.7815, 0.2092, 0.7815, 0.2092, 0.7208, 0.2699, 0.7208, 0.2699, 0.7815, 0.2092, 0.7815, 0.2092, 0.7208, 0.2699, 0.7208, 0.2699, 0.7815, 0.2092, 0.7815, 0.2092, 0.7208, 0.2699, 0.7208, 0.2699, 0.7815, 0.2092, 0.7815, 0.2092, 0.7208, 0.2699, 0.7208, 0.2699, 0.7815, 0.2092, 0.7815, 0.2092, 0.7208, 0.2699, 0.7208, 0.2699, 0.7815, 0.2092, 0.7815, 0.2092, 0.7208, 0.2699, 0.7208, 0.2699, 0.7815, 0.2092, 0.7815, 0.2092, 0.7208, 0.2699, 0.7208, 0.2699, 0.7815, 0.2092, 0.7815, 0.2092, 0.7208, 0.2699, 0.7208, 0.2699, 0.7815, 0.2092, 0.7815, 0.2092, 0.7208, 0.2699, 0.7208, 0.2699, 0.7815, 0.2092, 0.7815, 0.2092, 0.7208, 0.2699, 0.7208, 0.2699, 0.7815, 0.2092, 0.7815, 0.2092, 0.7208, 0.2699, 0.7208, 0.2699, 0.7815, 0.2092, 0.7815, 0.2092, 0.7208, 0.2699, 0.7208, 0.2699, 0.7815, 0.2092, 0.7815, 0.2092, 0.7208, 0.2699, 0.7208, 0.2699, 0.7815, 0.2092, 0.7815, 0.2092, 0.7208, 0.2699, 0.7208, 0.2699, 0.7815, 0.2092, 0.7815, 0.2092, 0.7208, 0.2699, 0.7208, 0.2699, 0.7815, 0.2092, 0.7815, 0.2092, 0.7208, 0.2699, 0.7208, 0.2699, 0.7815, 0.2092, 0.7815, 0.2092, 0.7208, 0.2699, 0.7208, 0.2699, 0.7815, 0.2092, 0.7815, 0.2092, 0.7208, 0.2699, 0.7208, 0.2699, 0.7815, 0.2092, 0.7815, 0.2092, 0.7208, 0.2699, 0.7208, 0.2699, 0.7815, 0.2092, 0.7815, 0.2092, 0.7208, 0.2699, 0.7208, 0.2699, 0.7815, 0.2092, 0.7815, 0.2092, 0.7208, 0.2699, 0.7208, 0.2699, 0.7815, 0.2092, 0.7815, 0.2092, 0.7208, 0.2699, 0.7208, 0.2699, 0.7815, 0.2092, 0.7815, 0.2092, 0.7208, 0.2699, 0.7208, 0.2699, 0.7815, 0.2092, 0.7815, 0.2092, 0.7208, 0.2699, 0.7208, 0.2699, 0.7815, 0.2092, 0.7815, 0.2092, 0.7208, 0.2699, 0.7208, 0.2699, 0.7815, 0.2092, 0.7815, 0.2092, 0.7208, 0.2699, 0.7208, 0.2699, 0.7815, 0.2092, 0.7815, 0.2092, 0.7208, 0.2699, 0.7208, 0.2699, 0.7815, 0.2092, 0.7815, 0.2092, 0.7208, 0.2699, 0.7208, 0.2699, 0.7815, 0.2092, 0.7815, 0.2092, 0.7208, 0.2699, 0.7208, 0.2699, 0.7815, 0.2092, 0.7815, 0.2092, 0.7208, 0.2699, 0.7208, 0.2699, 0.7815, 0.2092, 0.7815, 0.2092, 0.7208, 0.2699, 0.7208, 0.2699, 0.7815, 0.2092, 0.7815, 0.2092, 0.7208, 0.2699, 0.7208, 0.2699, 0.7815, 0.2092, 0.7815, 0.2092, 0.7208, 0.2699, 0.7208, 0.2699, 0.7815, 0.2092, 0.7815, 0.2092, 0.7208, 0.2699, 0.7208, 0.2699, 0.7815, 0.2092, 0.7815, 0.2092, 0.7208, 0.2699, 0.7208, 0.2699, 0.7815, 0.2092, 0.7815, 0.2092, 0.7208, 0.2699, 0.7208, 0.2699, 0.7815, 0.2092, 0.7815, 0.2092, 0.7208, 0.2699, 0.7208, 0.2699, 0.7815, 0.2092, 0.7815, 0.2092, 0.7208, 0.2699, 0.7208, 0.2699, 0.7815, 0.2092, 0.7815, 0.2092, 0.7208, 0.2699, 0.7208, 0.2699, 0.7815, 0.2092, 0.7815, 0.2092, 0.7208, 0.2699, 0.7208, 0.2699, 0.7815, 0.2092, 0.7815, 0.2092, 0.7208, 0.2699, 0.7208, 0.2699, 0.7815, 0.2092, 0.7815, 0.2092, 0.7208, 0.2699, 0.7208, 0.2699, 0.7815, 0.2092, 0.7815, 0.2092, 0.7208, 0.2699, 0.7208, 0.2699, 0.7815, 0.2092, 0.7815, 0.2092, 0.7208, 0.2699, 0.7208, 0.2699, 0.7815, 0.2092, 0.7815, 0.2092, 0.7208, 0.2699, 0.7208, 0.2699, 0.7815, 0.2092, 0.7815, 0.2092, 0.7208, 0.2699, 0.7208, 0.2699, 0.7815, 0.2092, 0.7815, 0.2092, 0.7208, 0.2699, 0.7208, 0.2699, 0.7815, 0.2092, 0.7815, 0.2092, 0.7208, 0.2699, 0.7208, 0.2699, 0.7815, 0.2092, 0.7815, 0.2092, 0.7208, 0.2699, 0.7208, 0.2699, 0.7815, 0.2092, 0.7815, 0.2092, 0.7208, 0.2699, 0.7208, 0.2699, 0.7815, 0.2092, 0.7815, 0.2092, 0.7208, 0.2699, 0.7208, 0.2699, 0.7815, 0.2092, 0.7815, 0.2092, 0.7208, 0.2699, 0.7208, 0.2699, 0.7815, 0.2092, 0.7815, 0.2092, 0.7208, 0.2699, 0.7208, 0.2699, 0.7815, 0.2092, 0.7815, 0.2092, 0.7208, 0.2699, 0.7208, 0.2699, 0.7815, 0.2092, 0.7815, 0.2092, 0.7208, 0.2699, 0.7208, 0.2699, 0.7815, 0.2092, 0.7815, 0.2092, 0.7208, 0.2699, 0.7208, 0.2699, 0.7815, 0.2092, 0.7815, 0.2092, 0.7208, 0.2699, 0.7208, 0.2699, 0.7815, 0.2092, 0.7815, 0.2092, 0.7208, 0.2699, 0.7208, 0.2699, 0.7815, 0.2092, 0.7815, 0.2092, 0.7208, 0.2699, 0.7208, 0.2699, 0.7815, 0.2092, 0.7815, 0.2092, 0.7208, 0.2699, 0.7208, 0.2699, 0.7815, 0.2092, 0.7815, 0.2092, 0.7208, 0.2699, 0.7208, 0.2699, 0.7815, 0.2092, 0.7815, 0.2092, 0.7208, 0.2699, 0.7208, 0.2699, 0.7815, 0.2092, 0.7815, 0.2092, 0.7208, 0.2699, 0.7208, 0.2699, 0.7815, 0.2092, 0.7815, 0.2092, 0.7208, 0.2699, 0.7208, 0.2699, 0.7815, 0.2092, 0.7815, 0.2092, 0.7208, 0.2699, 0.7208, 0.2699, 0.7815, 0.2092, 0.7815, 0.2092, 0.7208, 0.2699, 0.7208, 0.2699, 0.7815, 0.2092, 0.7815, 0.2092, 0.7208, 0.2699, 0.7208, 0.2699, 0.7815, 0.2092, 0.7815, 0.2092, 0.7208, 0.2699, 0.7208, 0.2699, 0.7815, 0.2092, 0.7815, 0.2092, 0.7208, 0.2699, 0.7208, 0.2699, 0.7815, 0.2092, 0.7815, 0.2092, 0.7208, 0.2699, 0.7208, 0.2699, 0.7815, 0.2092, 0.7815, 0.2092, 0.7208, 0.2699, 0.7208, 0.2699, 0.7815, 0.2092, 0.7815, 0.2092, 0.7208, 0.2699, 0.7208, 0.2699, 0.7815, 0.2092, 0.7815, 0.2092, 0.7208, 0.2699, 0.7208, 0.2699, 0.7815, 0.2092, 0.7815, 0.2092, 0.7208, 0.2699, 0.7208, 0.2699, 0.7815, 0.2092, 0.7815, 0.2092, 0.7208, 0.2699, 0.7208, 0.2699, 0.7815, 0.2092, 0.7815, 0.2092, 0.7208, 0.2699, 0.7208, 0.2699, 0.7815, 0.2092, 0.7815, 0.2092, 0.7208, 0.2699, 0.7208, 0.2699, 0.7815, 0.2092, 0.7815, 0.2092, 0.7208, 0.2699, 0.7208, 0.2699, 0.7815, 0.2092, 0.7815])
me_cube_003.materials.append(mat_material_001)
me_cube_003.use_remesh_preserve_volume = False
me_cube_003.use_remesh_preserve_attributes = False
me_cube_003.use_mirror_vertex_groups = False
me_cube_003.update()

# ---- objects
ob_leather_boots = bpy.data.objects.new('Leather Boots', me_cube_003)

# ---- transforms, parenting, visibility, modifiers, constraints
ob_leather_boots.location = (0.0, 0.0, 0.0)
ob_leather_boots.scale = (0.1481, 0.07406, 0.04846)
ob_leather_boots.lineart.crease_threshold = 0.0

# ---- collection membership
col_collection_1.objects.link(ob_leather_boots)

# ---- scene / render settings (as saved in the file)
scene.frame_start = 1; scene.frame_end = 250; scene.frame_set(1)
scene.render.engine = 'CYCLES'
scene.render.resolution_x = 640
scene.render.resolution_y = 640
scene.render.dither_intensity = 0.0
scene.render.film_transparent = True
scene.cycles.use_denoising = False
scene.cycles.samples = 256
scene.cycles.sampling_pattern = 'TABULATED_SOBOL'
scene.cycles.use_adaptive_sampling = False
scene.cycles.use_light_tree = False
scene.cycles.blur_glossy = 0.0
scene.cycles.sample_clamp_indirect = 0.0
scene.view_settings.view_transform = 'Standard'
bpy.context.view_layer.update()

# ---- added for rendering (the .blend has no active camera and no usable light): camera, sun
cam_auto = bpy.data.cameras.new('AutoCamera')
cam_auto.lens = 50.0
cam_auto.sensor_width = 36.0
cam_auto.clip_end = 1000.0
ob_auto_camera = bpy.data.objects.new('AutoCamera', cam_auto)
scene.collection.objects.link(ob_auto_camera)
ob_auto_camera.location = (0.485822, -0.595684, 0.487971)
ob_auto_camera.rotation_euler = (1.09748, -7.21219e-08, 0.694738)
scene.camera = ob_auto_camera
light_auto_sun = bpy.data.lights.new('AutoSun', 'SUN')
light_auto_sun.energy = 3.0
light_auto_sun.angle = 0.0523599
ob_auto_sun = bpy.data.objects.new('AutoSun', light_auto_sun)
scene.collection.objects.link(ob_auto_sun)
ob_auto_sun.rotation_euler = (0.872665, 0.174533, 0.523599)
bpy.context.view_layer.update()
